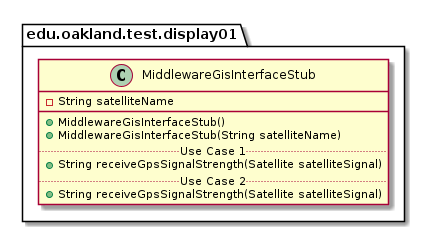

The diagram above was rendered by PlantUML. Its source (embedded in the PNG):
@startuml MiddlewareGisInterfaceStub

package edu.oakland.test.display01 {
    class MiddlewareGisInterfaceStub {
        - String satelliteName
        __
        + MiddlewareGisInterfaceStub()
        + MiddlewareGisInterfaceStub(String satelliteName)
        .. Use Case 1 ..
        + String receiveGpsSignalStrength(Satellite satelliteSignal)
        .. Use Case 2 ..
        + String receiveGpsSignalStrength(Satellite satelliteSignal)
    }
}

@enduml